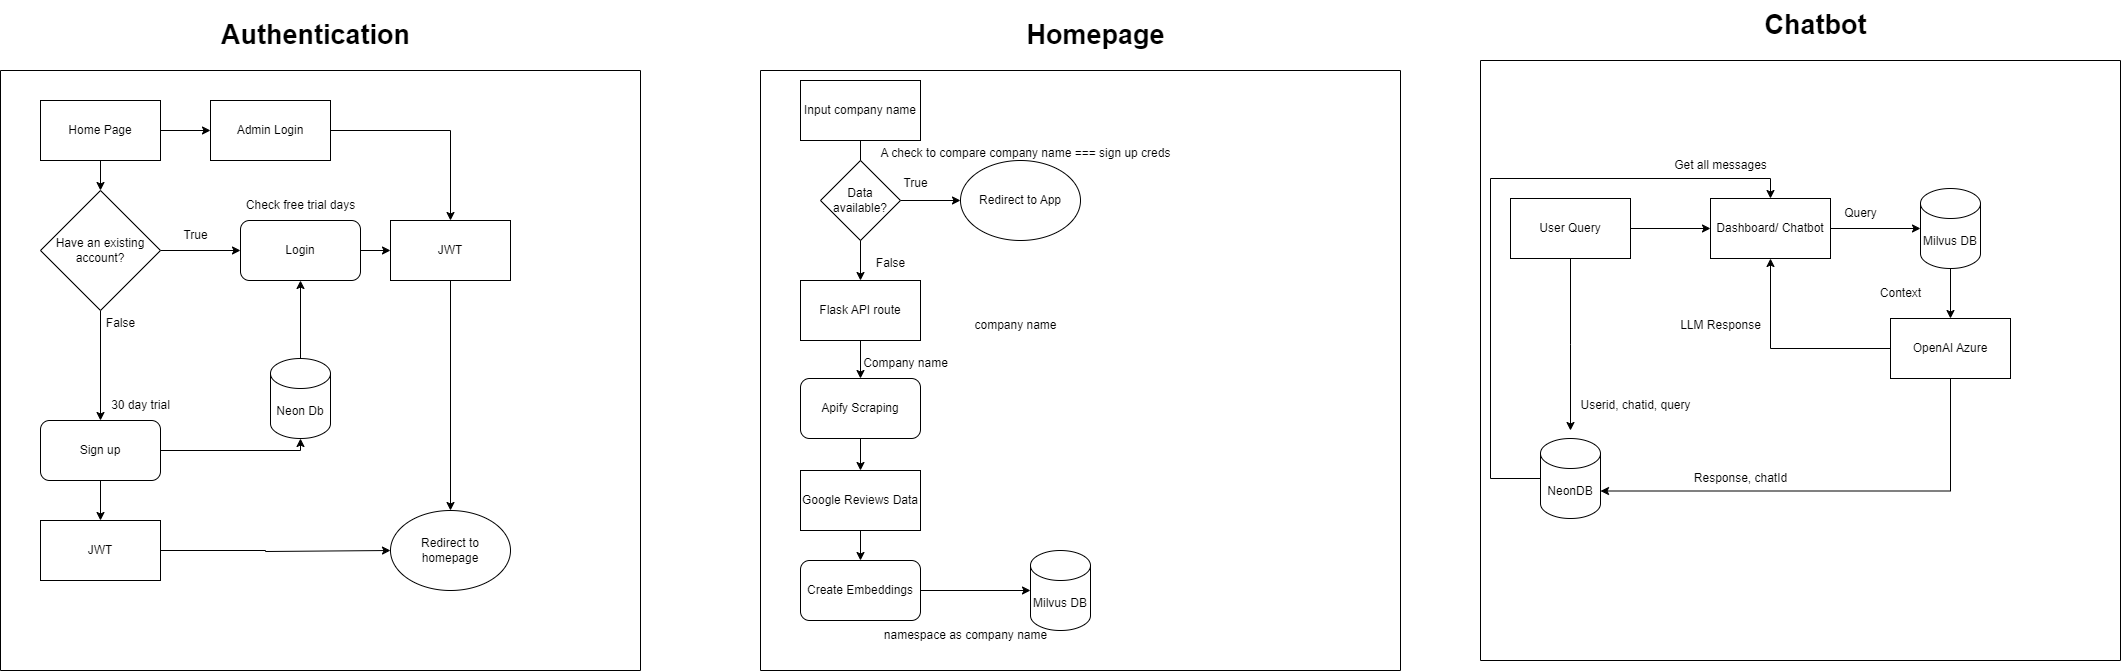

The diagram above was exported from draw.io. Its source (the exported page's mxGraphModel, read from the mxfile embedded in the PNG):
<mxGraphModel dx="1434" dy="738" grid="1" gridSize="10" guides="1" tooltips="1" connect="1" arrows="1" fold="1" page="1" pageScale="1" pageWidth="850" pageHeight="1100" math="0" shadow="0">
  <root>
    <mxCell id="0" />
    <mxCell id="1" parent="0" />
    <mxCell id="SLG9vy0Mjznuz_P-DZfj-91" value="" style="endArrow=none;html=1;rounded=0;" edge="1" parent="1">
      <mxGeometry width="50" height="50" relative="1" as="geometry">
        <mxPoint x="120" y="720" as="sourcePoint" />
        <mxPoint x="120" y="120" as="targetPoint" />
      </mxGeometry>
    </mxCell>
    <mxCell id="SLG9vy0Mjznuz_P-DZfj-92" value="" style="endArrow=none;html=1;rounded=0;" edge="1" parent="1">
      <mxGeometry width="50" height="50" relative="1" as="geometry">
        <mxPoint x="760" y="720" as="sourcePoint" />
        <mxPoint x="760" y="120" as="targetPoint" />
      </mxGeometry>
    </mxCell>
    <mxCell id="SLG9vy0Mjznuz_P-DZfj-93" value="" style="endArrow=none;html=1;rounded=0;" edge="1" parent="1">
      <mxGeometry width="50" height="50" relative="1" as="geometry">
        <mxPoint x="760" y="120" as="sourcePoint" />
        <mxPoint x="120" y="120" as="targetPoint" />
      </mxGeometry>
    </mxCell>
    <mxCell id="SLG9vy0Mjznuz_P-DZfj-94" value="" style="endArrow=none;html=1;rounded=0;" edge="1" parent="1">
      <mxGeometry width="50" height="50" relative="1" as="geometry">
        <mxPoint x="760" y="720" as="sourcePoint" />
        <mxPoint x="120" y="720" as="targetPoint" />
      </mxGeometry>
    </mxCell>
    <mxCell id="SLG9vy0Mjznuz_P-DZfj-95" value="&lt;font style=&quot;font-size: 27px;&quot;&gt;&lt;b&gt;Authentication&lt;/b&gt;&lt;/font&gt;" style="text;html=1;align=center;verticalAlign=middle;resizable=0;points=[];autosize=1;strokeColor=none;fillColor=none;" vertex="1" parent="1">
      <mxGeometry x="330" y="60" width="210" height="50" as="geometry" />
    </mxCell>
    <mxCell id="SLG9vy0Mjznuz_P-DZfj-98" value="" style="edgeStyle=orthogonalEdgeStyle;rounded=0;orthogonalLoop=1;jettySize=auto;html=1;" edge="1" parent="1" source="SLG9vy0Mjznuz_P-DZfj-96" target="SLG9vy0Mjznuz_P-DZfj-97">
      <mxGeometry relative="1" as="geometry" />
    </mxCell>
    <mxCell id="SLG9vy0Mjznuz_P-DZfj-203" value="" style="edgeStyle=orthogonalEdgeStyle;rounded=0;orthogonalLoop=1;jettySize=auto;html=1;" edge="1" parent="1" source="SLG9vy0Mjznuz_P-DZfj-96" target="SLG9vy0Mjznuz_P-DZfj-202">
      <mxGeometry relative="1" as="geometry" />
    </mxCell>
    <mxCell id="SLG9vy0Mjznuz_P-DZfj-96" value="Home Page" style="rounded=0;whiteSpace=wrap;html=1;" vertex="1" parent="1">
      <mxGeometry x="160" y="150" width="120" height="60" as="geometry" />
    </mxCell>
    <mxCell id="SLG9vy0Mjznuz_P-DZfj-100" value="" style="edgeStyle=orthogonalEdgeStyle;rounded=0;orthogonalLoop=1;jettySize=auto;html=1;" edge="1" parent="1" source="SLG9vy0Mjznuz_P-DZfj-97" target="SLG9vy0Mjznuz_P-DZfj-99">
      <mxGeometry relative="1" as="geometry" />
    </mxCell>
    <mxCell id="SLG9vy0Mjznuz_P-DZfj-102" value="" style="edgeStyle=orthogonalEdgeStyle;rounded=0;orthogonalLoop=1;jettySize=auto;html=1;" edge="1" parent="1" source="SLG9vy0Mjznuz_P-DZfj-97" target="SLG9vy0Mjznuz_P-DZfj-101">
      <mxGeometry relative="1" as="geometry" />
    </mxCell>
    <mxCell id="SLG9vy0Mjznuz_P-DZfj-97" value="Have an existing account?" style="rhombus;whiteSpace=wrap;html=1;" vertex="1" parent="1">
      <mxGeometry x="160" y="240" width="120" height="120" as="geometry" />
    </mxCell>
    <mxCell id="SLG9vy0Mjznuz_P-DZfj-107" value="" style="edgeStyle=orthogonalEdgeStyle;rounded=0;orthogonalLoop=1;jettySize=auto;html=1;" edge="1" parent="1" source="SLG9vy0Mjznuz_P-DZfj-99" target="SLG9vy0Mjznuz_P-DZfj-106">
      <mxGeometry relative="1" as="geometry" />
    </mxCell>
    <mxCell id="SLG9vy0Mjznuz_P-DZfj-99" value="Login" style="rounded=1;whiteSpace=wrap;html=1;" vertex="1" parent="1">
      <mxGeometry x="360" y="270" width="120" height="60" as="geometry" />
    </mxCell>
    <mxCell id="SLG9vy0Mjznuz_P-DZfj-109" value="" style="edgeStyle=orthogonalEdgeStyle;rounded=0;orthogonalLoop=1;jettySize=auto;html=1;" edge="1" parent="1" source="SLG9vy0Mjznuz_P-DZfj-101" target="SLG9vy0Mjznuz_P-DZfj-108">
      <mxGeometry relative="1" as="geometry" />
    </mxCell>
    <mxCell id="SLG9vy0Mjznuz_P-DZfj-101" value="Sign up" style="rounded=1;whiteSpace=wrap;html=1;" vertex="1" parent="1">
      <mxGeometry x="160" y="470" width="120" height="60" as="geometry" />
    </mxCell>
    <mxCell id="SLG9vy0Mjznuz_P-DZfj-103" value="True" style="text;html=1;align=center;verticalAlign=middle;resizable=0;points=[];autosize=1;strokeColor=none;fillColor=none;" vertex="1" parent="1">
      <mxGeometry x="290" y="270" width="50" height="30" as="geometry" />
    </mxCell>
    <mxCell id="SLG9vy0Mjznuz_P-DZfj-105" value="False" style="text;html=1;align=center;verticalAlign=middle;resizable=0;points=[];autosize=1;strokeColor=none;fillColor=none;" vertex="1" parent="1">
      <mxGeometry x="215" y="358" width="50" height="30" as="geometry" />
    </mxCell>
    <mxCell id="SLG9vy0Mjznuz_P-DZfj-112" style="edgeStyle=orthogonalEdgeStyle;rounded=0;orthogonalLoop=1;jettySize=auto;html=1;entryX=0.5;entryY=0;entryDx=0;entryDy=0;" edge="1" parent="1" source="SLG9vy0Mjznuz_P-DZfj-106" target="SLG9vy0Mjznuz_P-DZfj-111">
      <mxGeometry relative="1" as="geometry" />
    </mxCell>
    <mxCell id="SLG9vy0Mjznuz_P-DZfj-106" value="JWT" style="whiteSpace=wrap;html=1;" vertex="1" parent="1">
      <mxGeometry x="510" y="270" width="120" height="60" as="geometry" />
    </mxCell>
    <mxCell id="SLG9vy0Mjznuz_P-DZfj-110" style="edgeStyle=orthogonalEdgeStyle;rounded=0;orthogonalLoop=1;jettySize=auto;html=1;entryX=0;entryY=0.5;entryDx=0;entryDy=0;" edge="1" parent="1" source="SLG9vy0Mjznuz_P-DZfj-108" target="SLG9vy0Mjznuz_P-DZfj-111">
      <mxGeometry relative="1" as="geometry">
        <mxPoint x="490" y="600" as="targetPoint" />
        <Array as="points">
          <mxPoint x="385" y="600" />
          <mxPoint x="385" y="601" />
        </Array>
      </mxGeometry>
    </mxCell>
    <mxCell id="SLG9vy0Mjznuz_P-DZfj-108" value="JWT" style="whiteSpace=wrap;html=1;" vertex="1" parent="1">
      <mxGeometry x="160" y="570" width="120" height="60" as="geometry" />
    </mxCell>
    <mxCell id="SLG9vy0Mjznuz_P-DZfj-111" value="Redirect to homepage" style="ellipse;whiteSpace=wrap;html=1;" vertex="1" parent="1">
      <mxGeometry x="510" y="560" width="120" height="80" as="geometry" />
    </mxCell>
    <mxCell id="SLG9vy0Mjznuz_P-DZfj-113" value="" style="endArrow=none;html=1;rounded=0;" edge="1" parent="1">
      <mxGeometry width="50" height="50" relative="1" as="geometry">
        <mxPoint x="880" y="720" as="sourcePoint" />
        <mxPoint x="880" y="120" as="targetPoint" />
      </mxGeometry>
    </mxCell>
    <mxCell id="SLG9vy0Mjznuz_P-DZfj-114" value="" style="endArrow=none;html=1;rounded=0;" edge="1" parent="1">
      <mxGeometry width="50" height="50" relative="1" as="geometry">
        <mxPoint x="1520" y="720" as="sourcePoint" />
        <mxPoint x="1520" y="120" as="targetPoint" />
      </mxGeometry>
    </mxCell>
    <mxCell id="SLG9vy0Mjznuz_P-DZfj-115" value="" style="endArrow=none;html=1;rounded=0;" edge="1" parent="1">
      <mxGeometry width="50" height="50" relative="1" as="geometry">
        <mxPoint x="1520" y="120" as="sourcePoint" />
        <mxPoint x="880" y="120" as="targetPoint" />
      </mxGeometry>
    </mxCell>
    <mxCell id="SLG9vy0Mjznuz_P-DZfj-116" value="" style="endArrow=none;html=1;rounded=0;" edge="1" parent="1">
      <mxGeometry width="50" height="50" relative="1" as="geometry">
        <mxPoint x="1520" y="720" as="sourcePoint" />
        <mxPoint x="880" y="720" as="targetPoint" />
      </mxGeometry>
    </mxCell>
    <mxCell id="SLG9vy0Mjznuz_P-DZfj-117" value="&lt;font style=&quot;font-size: 27px;&quot;&gt;&lt;b&gt;Homepage&lt;/b&gt;&lt;/font&gt;" style="text;html=1;align=center;verticalAlign=middle;resizable=0;points=[];autosize=1;strokeColor=none;fillColor=none;" vertex="1" parent="1">
      <mxGeometry x="1135" y="60" width="160" height="50" as="geometry" />
    </mxCell>
    <mxCell id="SLG9vy0Mjznuz_P-DZfj-120" value="" style="edgeStyle=orthogonalEdgeStyle;rounded=0;orthogonalLoop=1;jettySize=auto;html=1;" edge="1" parent="1" source="SLG9vy0Mjznuz_P-DZfj-118" target="SLG9vy0Mjznuz_P-DZfj-119">
      <mxGeometry relative="1" as="geometry" />
    </mxCell>
    <mxCell id="SLG9vy0Mjznuz_P-DZfj-118" value="Input company name" style="rounded=0;whiteSpace=wrap;html=1;" vertex="1" parent="1">
      <mxGeometry x="920" y="130" width="120" height="60" as="geometry" />
    </mxCell>
    <mxCell id="SLG9vy0Mjznuz_P-DZfj-133" value="" style="edgeStyle=orthogonalEdgeStyle;rounded=0;orthogonalLoop=1;jettySize=auto;html=1;" edge="1" parent="1" source="SLG9vy0Mjznuz_P-DZfj-119" target="SLG9vy0Mjznuz_P-DZfj-132">
      <mxGeometry relative="1" as="geometry" />
    </mxCell>
    <mxCell id="SLG9vy0Mjznuz_P-DZfj-119" value="Flask API route" style="rounded=0;whiteSpace=wrap;html=1;" vertex="1" parent="1">
      <mxGeometry x="920" y="330" width="120" height="60" as="geometry" />
    </mxCell>
    <mxCell id="SLG9vy0Mjznuz_P-DZfj-121" value="company name" style="text;html=1;align=center;verticalAlign=middle;resizable=0;points=[];autosize=1;strokeColor=none;fillColor=none;" vertex="1" parent="1">
      <mxGeometry x="1080" y="360" width="110" height="30" as="geometry" />
    </mxCell>
    <mxCell id="SLG9vy0Mjznuz_P-DZfj-136" value="" style="edgeStyle=orthogonalEdgeStyle;rounded=0;orthogonalLoop=1;jettySize=auto;html=1;" edge="1" parent="1" source="SLG9vy0Mjznuz_P-DZfj-132" target="SLG9vy0Mjznuz_P-DZfj-135">
      <mxGeometry relative="1" as="geometry" />
    </mxCell>
    <mxCell id="SLG9vy0Mjznuz_P-DZfj-132" value="Apify Scraping" style="rounded=1;whiteSpace=wrap;html=1;" vertex="1" parent="1">
      <mxGeometry x="920" y="428" width="120" height="60" as="geometry" />
    </mxCell>
    <mxCell id="SLG9vy0Mjznuz_P-DZfj-134" value="Company name" style="text;html=1;align=center;verticalAlign=middle;resizable=0;points=[];autosize=1;strokeColor=none;fillColor=none;" vertex="1" parent="1">
      <mxGeometry x="970" y="398" width="110" height="30" as="geometry" />
    </mxCell>
    <mxCell id="SLG9vy0Mjznuz_P-DZfj-138" value="" style="edgeStyle=orthogonalEdgeStyle;rounded=0;orthogonalLoop=1;jettySize=auto;html=1;" edge="1" parent="1" source="SLG9vy0Mjznuz_P-DZfj-135" target="SLG9vy0Mjznuz_P-DZfj-137">
      <mxGeometry relative="1" as="geometry" />
    </mxCell>
    <mxCell id="SLG9vy0Mjznuz_P-DZfj-135" value="Google Reviews Data" style="rounded=0;whiteSpace=wrap;html=1;" vertex="1" parent="1">
      <mxGeometry x="920" y="520" width="120" height="60" as="geometry" />
    </mxCell>
    <mxCell id="SLG9vy0Mjznuz_P-DZfj-141" value="" style="edgeStyle=orthogonalEdgeStyle;rounded=0;orthogonalLoop=1;jettySize=auto;html=1;" edge="1" parent="1" source="SLG9vy0Mjznuz_P-DZfj-137" target="SLG9vy0Mjznuz_P-DZfj-139">
      <mxGeometry relative="1" as="geometry" />
    </mxCell>
    <mxCell id="SLG9vy0Mjznuz_P-DZfj-137" value="Create Embeddings" style="rounded=1;whiteSpace=wrap;html=1;" vertex="1" parent="1">
      <mxGeometry x="920" y="610" width="120" height="60" as="geometry" />
    </mxCell>
    <mxCell id="SLG9vy0Mjznuz_P-DZfj-139" value="Milvus DB" style="shape=cylinder3;whiteSpace=wrap;html=1;boundedLbl=1;backgroundOutline=1;size=15;" vertex="1" parent="1">
      <mxGeometry x="1150" y="600" width="60" height="80" as="geometry" />
    </mxCell>
    <mxCell id="SLG9vy0Mjznuz_P-DZfj-142" value="namespace as company name" style="text;html=1;align=center;verticalAlign=middle;resizable=0;points=[];autosize=1;strokeColor=none;fillColor=none;" vertex="1" parent="1">
      <mxGeometry x="990" y="670" width="190" height="30" as="geometry" />
    </mxCell>
    <mxCell id="SLG9vy0Mjznuz_P-DZfj-146" value="" style="edgeStyle=orthogonalEdgeStyle;rounded=0;orthogonalLoop=1;jettySize=auto;html=1;" edge="1" parent="1" source="SLG9vy0Mjznuz_P-DZfj-143" target="SLG9vy0Mjznuz_P-DZfj-145">
      <mxGeometry relative="1" as="geometry" />
    </mxCell>
    <mxCell id="SLG9vy0Mjznuz_P-DZfj-143" value="Data available?" style="rhombus;whiteSpace=wrap;html=1;" vertex="1" parent="1">
      <mxGeometry x="940" y="210" width="80" height="80" as="geometry" />
    </mxCell>
    <mxCell id="SLG9vy0Mjznuz_P-DZfj-145" value="Redirect to App" style="ellipse;whiteSpace=wrap;html=1;" vertex="1" parent="1">
      <mxGeometry x="1080" y="210" width="120" height="80" as="geometry" />
    </mxCell>
    <mxCell id="SLG9vy0Mjznuz_P-DZfj-147" value="False" style="text;html=1;align=center;verticalAlign=middle;resizable=0;points=[];autosize=1;strokeColor=none;fillColor=none;" vertex="1" parent="1">
      <mxGeometry x="985" y="298" width="50" height="30" as="geometry" />
    </mxCell>
    <mxCell id="SLG9vy0Mjznuz_P-DZfj-148" value="True" style="text;html=1;align=center;verticalAlign=middle;resizable=0;points=[];autosize=1;strokeColor=none;fillColor=none;" vertex="1" parent="1">
      <mxGeometry x="1010" y="218" width="50" height="30" as="geometry" />
    </mxCell>
    <mxCell id="SLG9vy0Mjznuz_P-DZfj-149" value="" style="endArrow=none;html=1;rounded=0;" edge="1" parent="1">
      <mxGeometry width="50" height="50" relative="1" as="geometry">
        <mxPoint x="1600" y="710" as="sourcePoint" />
        <mxPoint x="1600" y="110" as="targetPoint" />
      </mxGeometry>
    </mxCell>
    <mxCell id="SLG9vy0Mjznuz_P-DZfj-150" value="" style="endArrow=none;html=1;rounded=0;" edge="1" parent="1">
      <mxGeometry width="50" height="50" relative="1" as="geometry">
        <mxPoint x="2240" y="710" as="sourcePoint" />
        <mxPoint x="2240" y="110" as="targetPoint" />
      </mxGeometry>
    </mxCell>
    <mxCell id="SLG9vy0Mjznuz_P-DZfj-151" value="" style="endArrow=none;html=1;rounded=0;" edge="1" parent="1">
      <mxGeometry width="50" height="50" relative="1" as="geometry">
        <mxPoint x="2240" y="110" as="sourcePoint" />
        <mxPoint x="1600" y="110" as="targetPoint" />
      </mxGeometry>
    </mxCell>
    <mxCell id="SLG9vy0Mjznuz_P-DZfj-152" value="" style="endArrow=none;html=1;rounded=0;" edge="1" parent="1">
      <mxGeometry width="50" height="50" relative="1" as="geometry">
        <mxPoint x="2240" y="710" as="sourcePoint" />
        <mxPoint x="1600" y="710" as="targetPoint" />
      </mxGeometry>
    </mxCell>
    <mxCell id="SLG9vy0Mjznuz_P-DZfj-153" value="&lt;font style=&quot;font-size: 27px;&quot;&gt;&lt;b&gt;Chatbot&lt;/b&gt;&lt;/font&gt;" style="text;html=1;align=center;verticalAlign=middle;resizable=0;points=[];autosize=1;strokeColor=none;fillColor=none;" vertex="1" parent="1">
      <mxGeometry x="1870" y="50" width="130" height="50" as="geometry" />
    </mxCell>
    <mxCell id="SLG9vy0Mjznuz_P-DZfj-177" value="" style="edgeStyle=orthogonalEdgeStyle;rounded=0;orthogonalLoop=1;jettySize=auto;html=1;" edge="1" parent="1" source="SLG9vy0Mjznuz_P-DZfj-173" target="SLG9vy0Mjznuz_P-DZfj-176">
      <mxGeometry relative="1" as="geometry" />
    </mxCell>
    <mxCell id="SLG9vy0Mjznuz_P-DZfj-173" value="Dashboard/ Chatbot" style="rounded=0;whiteSpace=wrap;html=1;" vertex="1" parent="1">
      <mxGeometry x="1830" y="248" width="120" height="60" as="geometry" />
    </mxCell>
    <mxCell id="SLG9vy0Mjznuz_P-DZfj-175" value="" style="edgeStyle=orthogonalEdgeStyle;rounded=0;orthogonalLoop=1;jettySize=auto;html=1;" edge="1" parent="1" source="SLG9vy0Mjznuz_P-DZfj-174" target="SLG9vy0Mjznuz_P-DZfj-173">
      <mxGeometry relative="1" as="geometry" />
    </mxCell>
    <mxCell id="SLG9vy0Mjznuz_P-DZfj-185" style="edgeStyle=orthogonalEdgeStyle;rounded=0;orthogonalLoop=1;jettySize=auto;html=1;" edge="1" parent="1" source="SLG9vy0Mjznuz_P-DZfj-174">
      <mxGeometry relative="1" as="geometry">
        <mxPoint x="1690" y="480" as="targetPoint" />
      </mxGeometry>
    </mxCell>
    <mxCell id="SLG9vy0Mjznuz_P-DZfj-174" value="User Query" style="rounded=0;whiteSpace=wrap;html=1;" vertex="1" parent="1">
      <mxGeometry x="1630" y="248" width="120" height="60" as="geometry" />
    </mxCell>
    <mxCell id="SLG9vy0Mjznuz_P-DZfj-181" value="" style="edgeStyle=orthogonalEdgeStyle;rounded=0;orthogonalLoop=1;jettySize=auto;html=1;" edge="1" parent="1" source="SLG9vy0Mjznuz_P-DZfj-176" target="SLG9vy0Mjznuz_P-DZfj-180">
      <mxGeometry relative="1" as="geometry" />
    </mxCell>
    <mxCell id="SLG9vy0Mjznuz_P-DZfj-176" value="Milvus DB" style="shape=cylinder3;whiteSpace=wrap;html=1;boundedLbl=1;backgroundOutline=1;size=15;" vertex="1" parent="1">
      <mxGeometry x="2040" y="238" width="60" height="80" as="geometry" />
    </mxCell>
    <mxCell id="SLG9vy0Mjznuz_P-DZfj-178" value="Query" style="text;html=1;align=center;verticalAlign=middle;resizable=0;points=[];autosize=1;strokeColor=none;fillColor=none;" vertex="1" parent="1">
      <mxGeometry x="1950" y="248" width="60" height="30" as="geometry" />
    </mxCell>
    <mxCell id="SLG9vy0Mjznuz_P-DZfj-183" style="edgeStyle=orthogonalEdgeStyle;rounded=0;orthogonalLoop=1;jettySize=auto;html=1;entryX=0.5;entryY=1;entryDx=0;entryDy=0;" edge="1" parent="1" source="SLG9vy0Mjznuz_P-DZfj-180" target="SLG9vy0Mjznuz_P-DZfj-173">
      <mxGeometry relative="1" as="geometry">
        <mxPoint x="1890" y="398" as="targetPoint" />
      </mxGeometry>
    </mxCell>
    <mxCell id="SLG9vy0Mjznuz_P-DZfj-187" style="edgeStyle=orthogonalEdgeStyle;rounded=0;orthogonalLoop=1;jettySize=auto;html=1;entryX=1;entryY=0;entryDx=0;entryDy=52.5;entryPerimeter=0;" edge="1" parent="1" source="SLG9vy0Mjznuz_P-DZfj-180" target="SLG9vy0Mjznuz_P-DZfj-186">
      <mxGeometry relative="1" as="geometry">
        <mxPoint x="2070" y="540" as="targetPoint" />
        <Array as="points">
          <mxPoint x="2070" y="540" />
        </Array>
      </mxGeometry>
    </mxCell>
    <mxCell id="SLG9vy0Mjznuz_P-DZfj-180" value="OpenAI Azure" style="rounded=0;whiteSpace=wrap;html=1;" vertex="1" parent="1">
      <mxGeometry x="2010" y="368" width="120" height="60" as="geometry" />
    </mxCell>
    <mxCell id="SLG9vy0Mjznuz_P-DZfj-182" value="Context" style="text;html=1;align=center;verticalAlign=middle;resizable=0;points=[];autosize=1;strokeColor=none;fillColor=none;" vertex="1" parent="1">
      <mxGeometry x="1990" y="328" width="60" height="30" as="geometry" />
    </mxCell>
    <mxCell id="SLG9vy0Mjznuz_P-DZfj-184" value="LLM Response" style="text;html=1;align=center;verticalAlign=middle;resizable=0;points=[];autosize=1;strokeColor=none;fillColor=none;" vertex="1" parent="1">
      <mxGeometry x="1790" y="360" width="100" height="30" as="geometry" />
    </mxCell>
    <mxCell id="SLG9vy0Mjznuz_P-DZfj-190" style="edgeStyle=orthogonalEdgeStyle;rounded=0;orthogonalLoop=1;jettySize=auto;html=1;entryX=0.5;entryY=0;entryDx=0;entryDy=0;" edge="1" parent="1" source="SLG9vy0Mjznuz_P-DZfj-186" target="SLG9vy0Mjznuz_P-DZfj-173">
      <mxGeometry relative="1" as="geometry">
        <Array as="points">
          <mxPoint x="1610" y="528" />
          <mxPoint x="1610" y="228" />
          <mxPoint x="1890" y="228" />
        </Array>
      </mxGeometry>
    </mxCell>
    <mxCell id="SLG9vy0Mjznuz_P-DZfj-186" value="NeonDB" style="shape=cylinder3;whiteSpace=wrap;html=1;boundedLbl=1;backgroundOutline=1;size=15;" vertex="1" parent="1">
      <mxGeometry x="1660" y="488" width="60" height="80" as="geometry" />
    </mxCell>
    <mxCell id="SLG9vy0Mjznuz_P-DZfj-188" value="Response, chatId" style="text;html=1;align=center;verticalAlign=middle;resizable=0;points=[];autosize=1;strokeColor=none;fillColor=none;" vertex="1" parent="1">
      <mxGeometry x="1800" y="513" width="120" height="30" as="geometry" />
    </mxCell>
    <mxCell id="SLG9vy0Mjznuz_P-DZfj-189" value="Userid, chatid, query" style="text;html=1;align=center;verticalAlign=middle;resizable=0;points=[];autosize=1;strokeColor=none;fillColor=none;" vertex="1" parent="1">
      <mxGeometry x="1690" y="440" width="130" height="30" as="geometry" />
    </mxCell>
    <mxCell id="SLG9vy0Mjznuz_P-DZfj-192" value="Get all messages" style="text;html=1;align=center;verticalAlign=middle;resizable=0;points=[];autosize=1;strokeColor=none;fillColor=none;" vertex="1" parent="1">
      <mxGeometry x="1780" y="200" width="120" height="30" as="geometry" />
    </mxCell>
    <mxCell id="SLG9vy0Mjznuz_P-DZfj-197" style="edgeStyle=orthogonalEdgeStyle;rounded=0;orthogonalLoop=1;jettySize=auto;html=1;entryX=0.5;entryY=1;entryDx=0;entryDy=0;" edge="1" parent="1" source="SLG9vy0Mjznuz_P-DZfj-193" target="SLG9vy0Mjznuz_P-DZfj-99">
      <mxGeometry relative="1" as="geometry" />
    </mxCell>
    <mxCell id="SLG9vy0Mjznuz_P-DZfj-193" value="Neon Db" style="shape=cylinder3;whiteSpace=wrap;html=1;boundedLbl=1;backgroundOutline=1;size=15;" vertex="1" parent="1">
      <mxGeometry x="390" y="408" width="60" height="80" as="geometry" />
    </mxCell>
    <mxCell id="SLG9vy0Mjznuz_P-DZfj-195" style="edgeStyle=orthogonalEdgeStyle;rounded=0;orthogonalLoop=1;jettySize=auto;html=1;entryX=0.5;entryY=1;entryDx=0;entryDy=0;entryPerimeter=0;" edge="1" parent="1" source="SLG9vy0Mjznuz_P-DZfj-101" target="SLG9vy0Mjznuz_P-DZfj-193">
      <mxGeometry relative="1" as="geometry">
        <Array as="points">
          <mxPoint x="420" y="500" />
        </Array>
      </mxGeometry>
    </mxCell>
    <mxCell id="SLG9vy0Mjznuz_P-DZfj-200" value="A check to compare company name === sign up creds&lt;div&gt;&lt;br&gt;&lt;/div&gt;" style="text;html=1;align=center;verticalAlign=middle;resizable=0;points=[];autosize=1;strokeColor=none;fillColor=none;" vertex="1" parent="1">
      <mxGeometry x="990" y="190" width="310" height="40" as="geometry" />
    </mxCell>
    <mxCell id="SLG9vy0Mjznuz_P-DZfj-205" style="edgeStyle=orthogonalEdgeStyle;rounded=0;orthogonalLoop=1;jettySize=auto;html=1;entryX=0.5;entryY=0;entryDx=0;entryDy=0;" edge="1" parent="1" source="SLG9vy0Mjznuz_P-DZfj-202" target="SLG9vy0Mjznuz_P-DZfj-106">
      <mxGeometry relative="1" as="geometry" />
    </mxCell>
    <mxCell id="SLG9vy0Mjznuz_P-DZfj-202" value="Admin Login" style="rounded=0;whiteSpace=wrap;html=1;" vertex="1" parent="1">
      <mxGeometry x="330" y="150" width="120" height="60" as="geometry" />
    </mxCell>
    <mxCell id="SLG9vy0Mjznuz_P-DZfj-206" value="30 day trial" style="text;html=1;align=center;verticalAlign=middle;resizable=0;points=[];autosize=1;strokeColor=none;fillColor=none;" vertex="1" parent="1">
      <mxGeometry x="220" y="440" width="80" height="30" as="geometry" />
    </mxCell>
    <mxCell id="SLG9vy0Mjznuz_P-DZfj-207" value="Check free trial days" style="text;html=1;align=center;verticalAlign=middle;resizable=0;points=[];autosize=1;strokeColor=none;fillColor=none;" vertex="1" parent="1">
      <mxGeometry x="355" y="240" width="130" height="30" as="geometry" />
    </mxCell>
  </root>
</mxGraphModel>